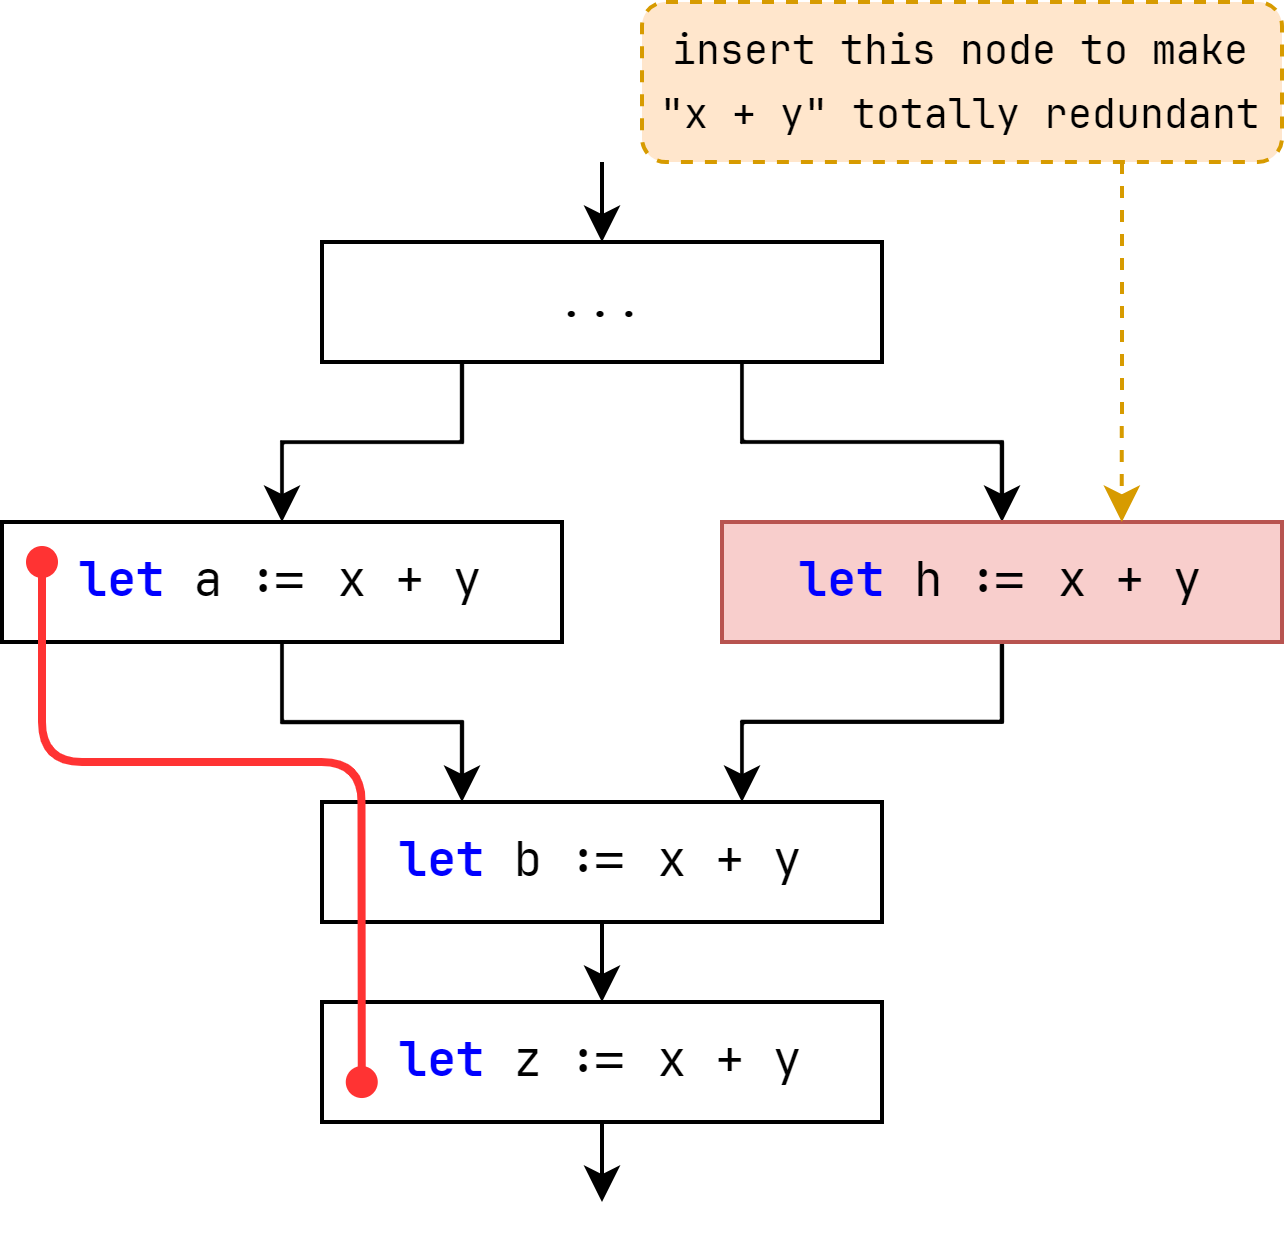

The diagram above was exported from draw.io. Its source (the exported page's mxGraphModel, read from the mxfile embedded in the PNG):
<mxGraphModel dx="1022" dy="779" grid="1" gridSize="10" guides="1" tooltips="1" connect="1" arrows="1" fold="1" page="1" pageScale="1" pageWidth="850" pageHeight="1100" math="0" shadow="0">
  <root>
    <mxCell id="0" />
    <mxCell id="1" parent="0" />
    <mxCell id="61" style="edgeStyle=orthogonalEdgeStyle;rounded=0;orthogonalLoop=1;jettySize=auto;html=1;exitX=0.5;exitY=1;exitDx=0;exitDy=0;entryX=0.25;entryY=0;entryDx=0;entryDy=0;" parent="1" source="79" target="66" edge="1">
      <mxGeometry relative="1" as="geometry">
        <mxPoint x="300" y="380" as="sourcePoint" />
      </mxGeometry>
    </mxCell>
    <mxCell id="91" style="edgeStyle=orthogonalEdgeStyle;html=1;fontFamily=Courier New;" parent="1" source="66" edge="1">
      <mxGeometry relative="1" as="geometry">
        <mxPoint x="390" y="470" as="targetPoint" />
      </mxGeometry>
    </mxCell>
    <mxCell id="66" value="&lt;font face=&quot;JetBrains mono&quot;&gt;&lt;b style=&quot;&quot;&gt;&lt;font style=&quot;&quot; color=&quot;#0000ff&quot;&gt;let&lt;/font&gt;&lt;/b&gt;&amp;nbsp;b := x + y&lt;/font&gt;" style="rounded=0;whiteSpace=wrap;html=1;fontFamily=Courier New;" parent="1" vertex="1">
      <mxGeometry x="320" y="420" width="140" height="30" as="geometry" />
    </mxCell>
    <mxCell id="76" style="edgeStyle=orthogonalEdgeStyle;rounded=0;html=1;exitX=0.25;exitY=1;exitDx=0;exitDy=0;entryX=0.5;entryY=0;entryDx=0;entryDy=0;strokeColor=#000000;strokeWidth=1;fontFamily=Courier New;fontSize=10;fontColor=#000000;startArrow=none;startFill=0;endArrow=classic;endFill=1;" parent="1" source="77" target="79" edge="1">
      <mxGeometry relative="1" as="geometry" />
    </mxCell>
    <mxCell id="82" style="edgeStyle=orthogonalEdgeStyle;html=1;exitX=0.75;exitY=1;exitDx=0;exitDy=0;entryX=0.5;entryY=0;entryDx=0;entryDy=0;rounded=0;" parent="1" source="77" target="81" edge="1">
      <mxGeometry relative="1" as="geometry">
        <mxPoint x="460" y="300" as="targetPoint" />
      </mxGeometry>
    </mxCell>
    <mxCell id="93" style="edgeStyle=orthogonalEdgeStyle;html=1;fontFamily=Courier New;entryX=0.5;entryY=0;entryDx=0;entryDy=0;" parent="1" target="77" edge="1">
      <mxGeometry relative="1" as="geometry">
        <mxPoint x="360" y="250" as="targetPoint" />
        <mxPoint x="390" y="260" as="sourcePoint" />
      </mxGeometry>
    </mxCell>
    <mxCell id="77" value="&lt;font face=&quot;Courier New&quot;&gt;...&lt;/font&gt;" style="rounded=0;whiteSpace=wrap;html=1;" parent="1" vertex="1">
      <mxGeometry x="320" y="280" width="140" height="30" as="geometry" />
    </mxCell>
    <mxCell id="79" value="&lt;font face=&quot;JetBrains Mono&quot;&gt;&lt;b style=&quot;color: rgb(0, 0, 255);&quot;&gt;let &lt;/b&gt;a := x + y&lt;/font&gt;" style="rounded=0;whiteSpace=wrap;html=1;strokeColor=#000000;fontFamily=Courier New;" parent="1" vertex="1">
      <mxGeometry x="240" y="350" width="140" height="30" as="geometry" />
    </mxCell>
    <mxCell id="80" value="" style="edgeStyle=orthogonalEdgeStyle;rounded=0;html=1;strokeColor=#000000;strokeWidth=1;fontFamily=Courier New;fontSize=10;fontColor=#000000;startArrow=none;startFill=0;endArrow=classic;endFill=1;entryX=0.75;entryY=0;entryDx=0;entryDy=0;" parent="1" source="81" target="66" edge="1">
      <mxGeometry relative="1" as="geometry" />
    </mxCell>
    <mxCell id="81" value="&lt;font face=&quot;JetBrains Mono&quot;&gt;&lt;b style=&quot;color: rgb(0, 0, 255);&quot;&gt;let &lt;/b&gt;h := x + y&lt;/font&gt;" style="rounded=0;whiteSpace=wrap;html=1;strokeColor=#b85450;fillColor=#f8cecc;fontFamily=Courier New;" parent="1" vertex="1">
      <mxGeometry x="420" y="350" width="140" height="30" as="geometry" />
    </mxCell>
    <mxCell id="89" style="edgeStyle=orthogonalEdgeStyle;html=1;exitX=0.75;exitY=1;exitDx=0;exitDy=0;entryX=0.714;entryY=0;entryDx=0;entryDy=0;entryPerimeter=0;fillColor=#ffe6cc;strokeColor=#d79b00;dashed=1;" parent="1" source="86" target="81" edge="1">
      <mxGeometry relative="1" as="geometry" />
    </mxCell>
    <mxCell id="86" value="&lt;font face=&quot;JetBrains Mono&quot;&gt;&lt;span style=&quot;font-size: 10px;&quot;&gt;insert this node to make&lt;br&gt;&quot;x + y&quot; totally redundant&lt;/span&gt;&lt;/font&gt;" style="rounded=1;whiteSpace=wrap;html=1;fillColor=#ffe6cc;strokeColor=#d79b00;fillStyle=auto;dashed=1;fontFamily=Courier New;" parent="1" vertex="1">
      <mxGeometry x="400" y="220" width="160" height="40" as="geometry" />
    </mxCell>
    <mxCell id="94" value="&lt;font face=&quot;JetBrains mono&quot;&gt;&lt;b style=&quot;&quot;&gt;&lt;font style=&quot;&quot; color=&quot;#0000ff&quot;&gt;let&lt;/font&gt;&lt;/b&gt;&amp;nbsp;z := x + y&lt;/font&gt;" style="rounded=0;whiteSpace=wrap;html=1;fontFamily=Courier New;" parent="1" vertex="1">
      <mxGeometry x="320" y="470" width="140" height="30" as="geometry" />
    </mxCell>
    <mxCell id="96" value="" style="endArrow=classic;html=1;exitX=0.5;exitY=1;exitDx=0;exitDy=0;" parent="1" source="94" edge="1">
      <mxGeometry width="50" height="50" relative="1" as="geometry">
        <mxPoint x="260" y="510" as="sourcePoint" />
        <mxPoint x="390" y="520" as="targetPoint" />
      </mxGeometry>
    </mxCell>
    <mxCell id="88" style="edgeStyle=orthogonalEdgeStyle;rounded=1;html=1;fontFamily=Courier New;fontColor=#000000;fillColor=#f8cecc;strokeColor=#FF3333;strokeWidth=2;endArrow=oval;endFill=1;startArrow=oval;startFill=1;entryX=0.071;entryY=0.667;entryDx=0;entryDy=0;entryPerimeter=0;" parent="1" target="94" edge="1">
      <mxGeometry relative="1" as="geometry">
        <mxPoint x="250" y="360" as="sourcePoint" />
        <mxPoint x="330" y="440" as="targetPoint" />
        <Array as="points">
          <mxPoint x="250" y="410" />
          <mxPoint x="330" y="410" />
        </Array>
      </mxGeometry>
    </mxCell>
  </root>
</mxGraphModel>